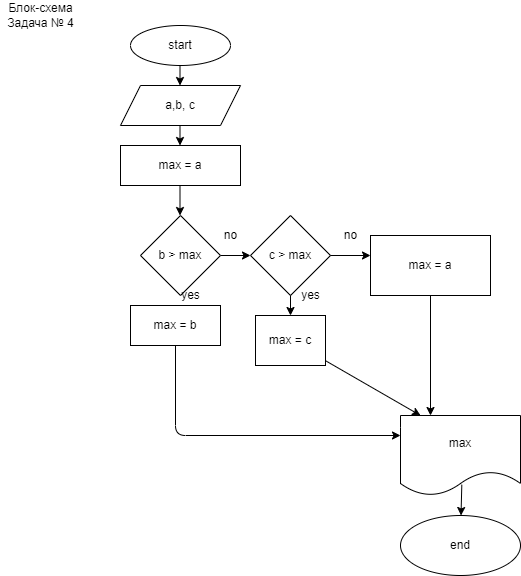

The diagram above was exported from draw.io. Its source (the exported page's mxGraphModel, read from the mxfile embedded in the PNG):
<mxGraphModel dx="1163" dy="269" grid="1" gridSize="10" guides="1" tooltips="1" connect="1" arrows="1" fold="1" page="1" pageScale="1" pageWidth="827" pageHeight="1169" math="0" shadow="0">
  <root>
    <mxCell id="0" />
    <mxCell id="1" parent="0" />
    <mxCell id="2" value="Блок-схема&lt;br&gt;Задача № 4" style="text;html=1;align=center;verticalAlign=middle;resizable=0;points=[];autosize=1;strokeColor=none;fillColor=none;" vertex="1" parent="1">
      <mxGeometry x="-10" y="5" width="80" height="30" as="geometry" />
    </mxCell>
    <mxCell id="3" value="start" style="ellipse;whiteSpace=wrap;html=1;" vertex="1" parent="1">
      <mxGeometry x="120" y="30" width="100" height="40" as="geometry" />
    </mxCell>
    <mxCell id="5" value="" style="endArrow=classic;html=1;" edge="1" parent="1">
      <mxGeometry width="50" height="50" relative="1" as="geometry">
        <mxPoint x="169.5" y="70" as="sourcePoint" />
        <mxPoint x="169.5" y="90" as="targetPoint" />
      </mxGeometry>
    </mxCell>
    <mxCell id="6" value="a,b, c" style="shape=parallelogram;perimeter=parallelogramPerimeter;whiteSpace=wrap;html=1;fixedSize=1;" vertex="1" parent="1">
      <mxGeometry x="110" y="90" width="120" height="40" as="geometry" />
    </mxCell>
    <mxCell id="7" value="" style="endArrow=classic;html=1;" edge="1" parent="1">
      <mxGeometry width="50" height="50" relative="1" as="geometry">
        <mxPoint x="169.5" y="130" as="sourcePoint" />
        <mxPoint x="169.5" y="150" as="targetPoint" />
      </mxGeometry>
    </mxCell>
    <mxCell id="8" value="max = a" style="rounded=0;whiteSpace=wrap;html=1;" vertex="1" parent="1">
      <mxGeometry x="110" y="150" width="120" height="40" as="geometry" />
    </mxCell>
    <mxCell id="9" value="" style="endArrow=classic;html=1;" edge="1" parent="1">
      <mxGeometry width="50" height="50" relative="1" as="geometry">
        <mxPoint x="169.5" y="190" as="sourcePoint" />
        <mxPoint x="169.5" y="220" as="targetPoint" />
        <Array as="points" />
      </mxGeometry>
    </mxCell>
    <mxCell id="15" value="" style="edgeStyle=none;html=1;" edge="1" parent="1" source="10" target="14">
      <mxGeometry relative="1" as="geometry" />
    </mxCell>
    <mxCell id="10" value="b &amp;gt; max" style="rhombus;whiteSpace=wrap;html=1;" vertex="1" parent="1">
      <mxGeometry x="130" y="220" width="80" height="80" as="geometry" />
    </mxCell>
    <mxCell id="11" value="" style="endArrow=classic;html=1;" edge="1" parent="1">
      <mxGeometry width="50" height="50" relative="1" as="geometry">
        <mxPoint x="169.5" y="310" as="sourcePoint" />
        <mxPoint x="169.5" y="330" as="targetPoint" />
      </mxGeometry>
    </mxCell>
    <mxCell id="12" value="yes" style="text;html=1;align=center;verticalAlign=middle;resizable=0;points=[];autosize=1;strokeColor=none;fillColor=none;" vertex="1" parent="1">
      <mxGeometry x="165" y="290" width="30" height="20" as="geometry" />
    </mxCell>
    <mxCell id="26" style="edgeStyle=none;html=1;entryX=0;entryY=0.25;entryDx=0;entryDy=0;" edge="1" parent="1" source="13" target="29">
      <mxGeometry relative="1" as="geometry">
        <mxPoint x="370" y="440" as="targetPoint" />
        <Array as="points">
          <mxPoint x="165" y="440" />
        </Array>
      </mxGeometry>
    </mxCell>
    <mxCell id="13" value="max = b" style="rounded=0;whiteSpace=wrap;html=1;" vertex="1" parent="1">
      <mxGeometry x="120" y="310" width="90" height="40" as="geometry" />
    </mxCell>
    <mxCell id="14" value="c &amp;gt; max" style="rhombus;whiteSpace=wrap;html=1;" vertex="1" parent="1">
      <mxGeometry x="240" y="220" width="80" height="80" as="geometry" />
    </mxCell>
    <mxCell id="16" value="" style="endArrow=classic;html=1;" edge="1" parent="1" source="14">
      <mxGeometry width="50" height="50" relative="1" as="geometry">
        <mxPoint x="240" y="320" as="sourcePoint" />
        <mxPoint x="280" y="320" as="targetPoint" />
      </mxGeometry>
    </mxCell>
    <mxCell id="17" value="no" style="text;html=1;align=center;verticalAlign=middle;resizable=0;points=[];autosize=1;strokeColor=none;fillColor=none;" vertex="1" parent="1">
      <mxGeometry x="205" y="230" width="30" height="20" as="geometry" />
    </mxCell>
    <mxCell id="27" style="edgeStyle=none;html=1;entryX=0.167;entryY=0;entryDx=0;entryDy=0;entryPerimeter=0;" edge="1" parent="1" source="18" target="29">
      <mxGeometry relative="1" as="geometry">
        <mxPoint x="400" y="410" as="targetPoint" />
      </mxGeometry>
    </mxCell>
    <mxCell id="18" value="max = c" style="rounded=0;whiteSpace=wrap;html=1;" vertex="1" parent="1">
      <mxGeometry x="245" y="320" width="70" height="50" as="geometry" />
    </mxCell>
    <mxCell id="19" value="yes" style="text;html=1;align=center;verticalAlign=middle;resizable=0;points=[];autosize=1;strokeColor=none;fillColor=none;" vertex="1" parent="1">
      <mxGeometry x="285" y="290" width="30" height="20" as="geometry" />
    </mxCell>
    <mxCell id="20" value="" style="endArrow=classic;html=1;" edge="1" parent="1" source="14">
      <mxGeometry width="50" height="50" relative="1" as="geometry">
        <mxPoint x="240" y="320" as="sourcePoint" />
        <mxPoint x="360" y="260" as="targetPoint" />
      </mxGeometry>
    </mxCell>
    <mxCell id="25" style="edgeStyle=none;html=1;entryX=0.25;entryY=0;entryDx=0;entryDy=0;" edge="1" parent="1" source="21" target="29">
      <mxGeometry relative="1" as="geometry">
        <mxPoint x="420" y="410" as="targetPoint" />
      </mxGeometry>
    </mxCell>
    <mxCell id="21" value="max = a" style="rounded=0;whiteSpace=wrap;html=1;" vertex="1" parent="1">
      <mxGeometry x="360" y="240" width="120" height="60" as="geometry" />
    </mxCell>
    <mxCell id="22" value="no" style="text;html=1;align=center;verticalAlign=middle;resizable=0;points=[];autosize=1;strokeColor=none;fillColor=none;" vertex="1" parent="1">
      <mxGeometry x="325" y="230" width="30" height="20" as="geometry" />
    </mxCell>
    <mxCell id="30" style="edgeStyle=none;html=1;exitX=0.511;exitY=0.865;exitDx=0;exitDy=0;exitPerimeter=0;" edge="1" parent="1" source="29" target="31">
      <mxGeometry relative="1" as="geometry">
        <mxPoint x="450" y="520" as="targetPoint" />
      </mxGeometry>
    </mxCell>
    <mxCell id="29" value="max" style="shape=document;whiteSpace=wrap;html=1;boundedLbl=1;" vertex="1" parent="1">
      <mxGeometry x="390" y="420" width="120" height="80" as="geometry" />
    </mxCell>
    <mxCell id="31" value="end" style="ellipse;whiteSpace=wrap;html=1;" vertex="1" parent="1">
      <mxGeometry x="390" y="520" width="120" height="60" as="geometry" />
    </mxCell>
  </root>
</mxGraphModel>